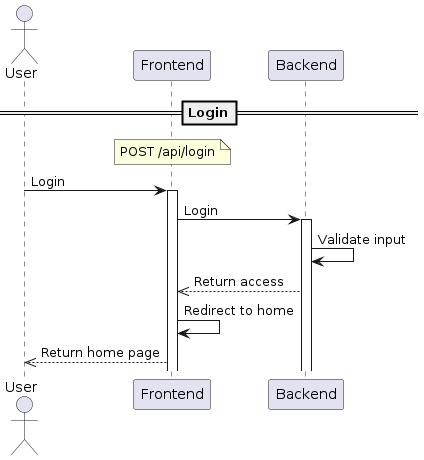

The diagram above was rendered by PlantUML. Its source (embedded in the PNG):
@startuml
==Login==
actor User
participant "Frontend" as FE
participant "Backend" as BE
note over FE: POST /api/login
User -> FE: Login
activate FE
FE -> BE: Login
activate BE
BE -> BE: Validate input
BE -->> FE: Return access
FE -> FE: Redirect to home
FE -->> User: Return home page
@enduml